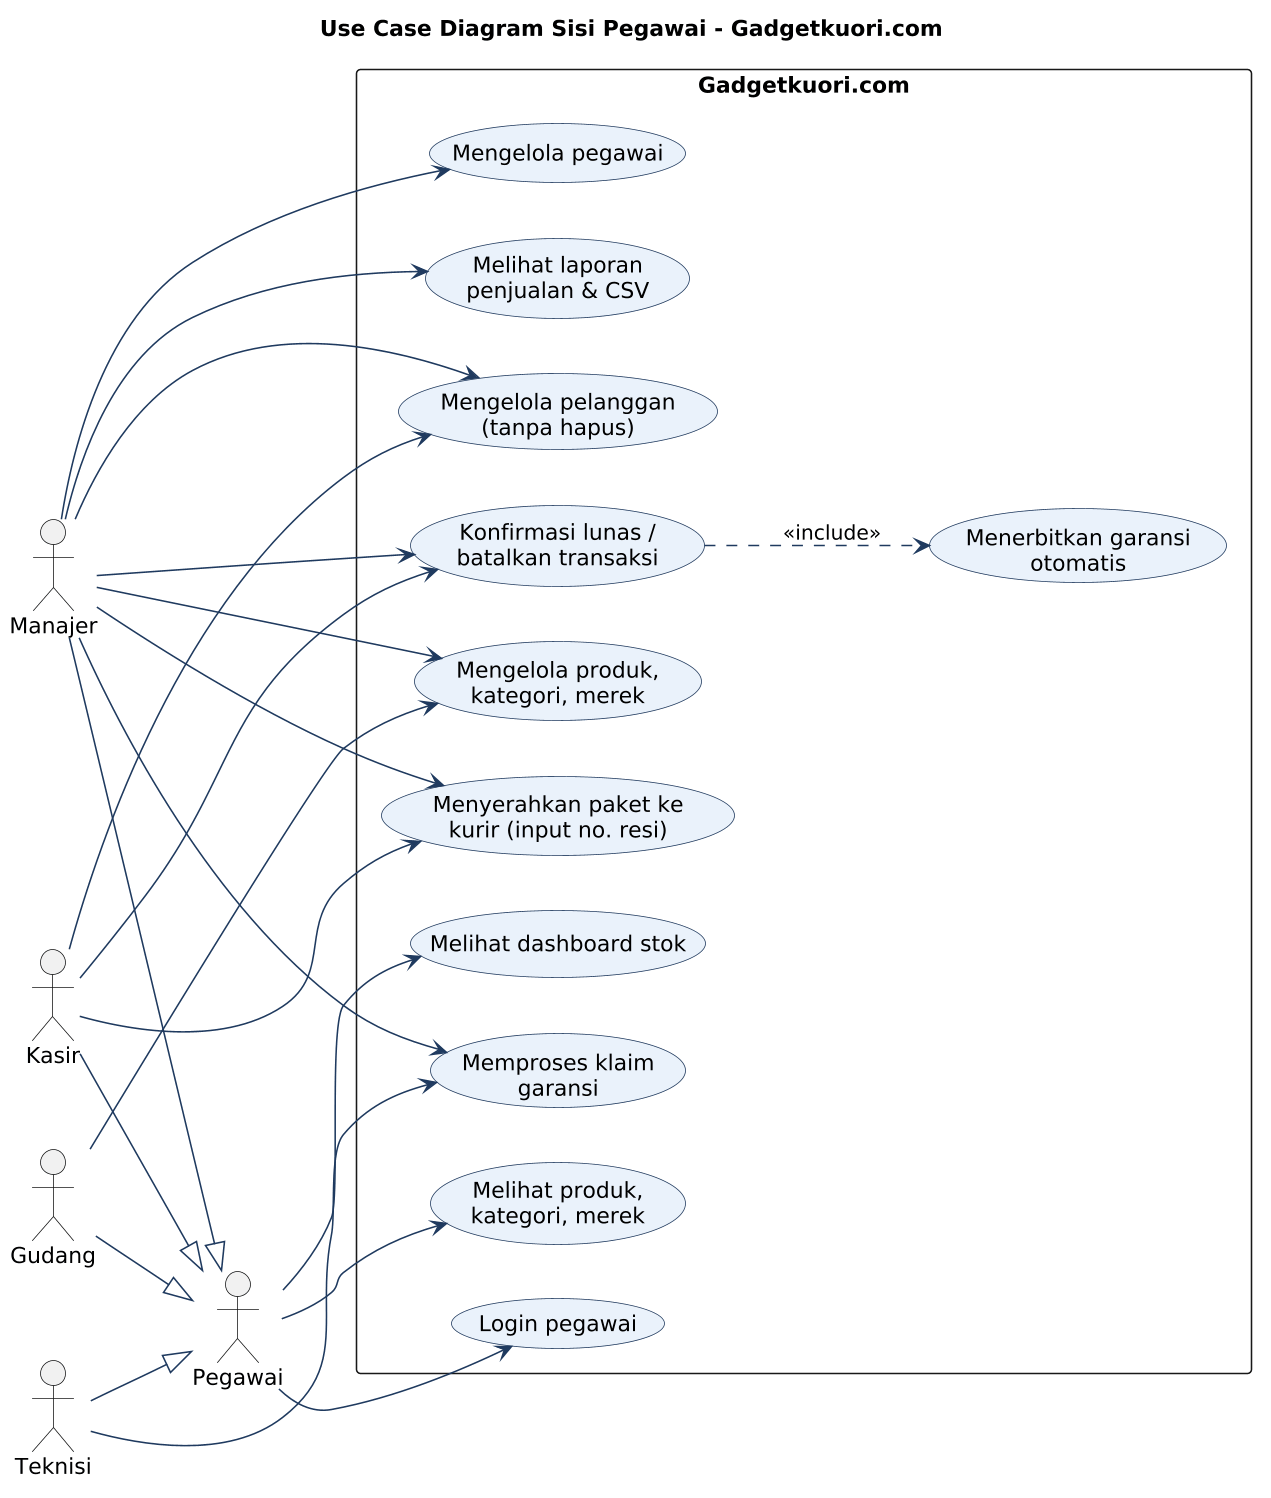

The diagram above was rendered by PlantUML. Its source (embedded in the PNG):
@startuml UseCase_Pegawai
title Use Case Diagram Sisi Pegawai - Gadgetkuori.com
left to right direction
skinparam dpi 150
skinparam shadowing false
skinparam defaultFontName DejaVu Sans
skinparam packageStyle rectangle
skinparam usecase {
  BackgroundColor #EAF2FB
  BorderColor #1F3A5F
}
skinparam ArrowColor #1F3A5F

actor "Manajer" as Man
actor "Kasir" as Kas
actor "Teknisi" as Tek
actor "Gudang" as Gud
actor "Pegawai" as Peg
Man --|> Peg
Kas --|> Peg
Tek --|> Peg
Gud --|> Peg

rectangle "Gadgetkuori.com" {
  usecase "Login pegawai" as P1
  usecase "Melihat dashboard stok" as P2
  usecase "Melihat produk,\nkategori, merek" as P3
  usecase "Mengelola produk,\nkategori, merek" as P4
  usecase "Mengelola pegawai" as P5
  usecase "Mengelola pelanggan\n(tanpa hapus)" as P6
  usecase "Konfirmasi lunas /\nbatalkan transaksi" as P7
  usecase "Menerbitkan garansi\notomatis" as P10
  usecase "Melihat laporan\npenjualan & CSV" as P8
  usecase "Memproses klaim\ngaransi" as P9
  usecase "Menyerahkan paket ke\nkurir (input no. resi)" as P11
}

Peg --> P1
Peg --> P2
Peg --> P3
Gud --> P4
Man --> P4
Man --> P5
Man --> P8
Man --> P6
Kas --> P6
Man --> P7
Kas --> P7
Man --> P9
Man --> P11
Kas --> P11
Tek --> P9
P7 ..> P10 : <<include>>
@enduml